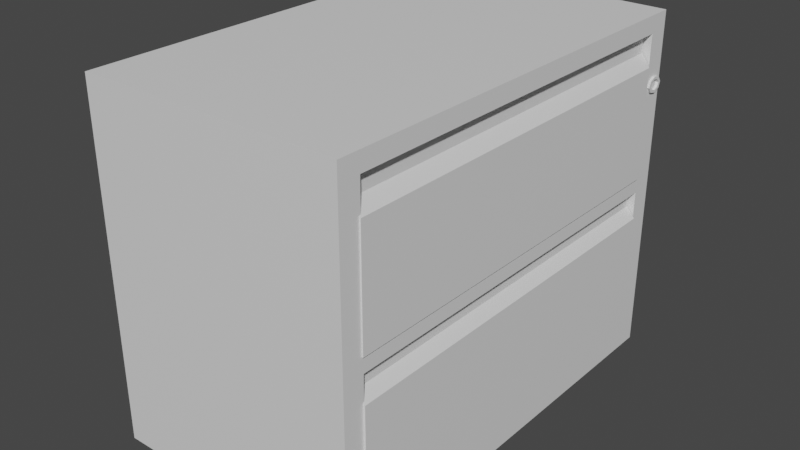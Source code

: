 # Source: Box.blend  (saved by Blender 3.5.10; exported with 4.5.12 LTS)
import bpy
from mathutils import Matrix  # noqa: F401  (used for matrix-valued properties, if any)

bpy.ops.wm.read_factory_settings(use_empty=True)
scene = bpy.context.scene
scene.name = 'Scene'

# ---- collections
col_collection = bpy.data.collections.new('Collection'); scene.collection.children.link(col_collection)

# ---- materials (node trees are filled in below, after node groups)
mat_material = bpy.data.materials.new('Material')
mat_material.alpha_threshold = 0.0
mat_material.use_transparent_shadow = False
mat_material.roughness = 0.5
mat_material.line_color = (0.0, 0.0, 0.0, 1.0)

# ---- material node trees
mat_material.use_nodes = True; mat_material.node_tree.nodes.clear()
_N = mat_material.node_tree.nodes; _L = mat_material.node_tree.links
n0 = _N.new('ShaderNodeOutputMaterial'); n0.name = 'Material Output'; n0.location = (300, 300)
n1 = _N.new('ShaderNodeBsdfPrincipled'); n1.name = 'Principled BSDF'; n1.location = (10, 300)
n1.distribution = 'GGX'
n1.subsurface_method = 'RANDOM_WALK_SKIN'
n1.inputs[3].default_value = 1.45
n1.inputs[27].default_value = (0.0, 0.0, 0.0, 1.0)
n1.inputs[28].default_value = 1.0
_L.new(n1.outputs[0], n0.inputs[0])
n0.is_active_output = True

# ---- world
world_world = bpy.data.worlds.new('World'); scene.world = world_world
world_world.use_nodes = True; world_world.node_tree.nodes.clear()
_N = world_world.node_tree.nodes; _L = world_world.node_tree.links
n0 = _N.new('ShaderNodeOutputWorld'); n0.name = 'World Output'; n0.location = (300, 300)
n1 = _N.new('ShaderNodeBackground'); n1.name = 'Background'; n1.location = (10, 300)
n1.inputs[0].default_value = (0.05088, 0.05088, 0.05088, 1.0)
_L.new(n1.outputs[0], n0.inputs[0])
n0.is_active_output = True
world_world.color = (0.05088, 0.05088, 0.05088)
world_world.use_sun_shadow = False
world_world.sun_shadow_jitter_overblur = 0.0

# ---- meshes
me_cube_005 = bpy.data.meshes.new('Cube.005')
me_cube_005.from_pydata([(0.8833, 0.9, 0.8937), (0.8833, -0.9, 0.8937), (-0.95, 0.9, 0.8937), (-0.95, -0.9, 0.8937), (0.95, 0.9, 0.09091), (0.95, -0.9, 0.09091), (-0.95, 0.9, 0.09091), (-0.95, -0.9, 0.09091), (0.8833, 0.9, 0.8536), (0.8833, -0.9, 0.8536), (-0.95, 0.9, 0.8536), (-0.95, -0.9, 0.8536), (0.8833, 0.9, 0.7964), (0.8833, -0.9, 0.7964), (-0.95, 0.9, 0.7964), (-0.95, -0.9, 0.7964), (0.95, 0.9, 0.7259), (0.95, -0.9, 0.7259), (-0.95, 0.9, 0.7259), (-0.95, -0.9, 0.7259)], [], [(8, 0, 1, 9), (9, 1, 3, 11), (10, 11, 3, 2), (16, 4, 6, 18), (7, 6, 4, 5), (0, 8, 10, 2), (14, 15, 11, 10), (13, 9, 11, 15), (12, 8, 9, 13), (16, 12, 13, 17), (17, 13, 15, 19), (18, 19, 15, 14), (8, 12, 14, 10), (6, 7, 19, 18), (5, 17, 19, 7), (4, 16, 17, 5), (12, 16, 18, 14)])
_uv = me_cube_005.uv_layers.new(name='UVMap')
_uv.uv.foreach_set('vector', [0.6069, 0.5125, 0.6125, 0.5125, 0.6125, 0.7375, 0.6069, 0.7375, 0.6069, 0.7375, 0.6125, 0.7375, 0.6125, 0.7375, 0.6069, 0.7375, 0.6069, 0.5125, 0.6069, 0.7375, 0.6125, 0.7375, 0.6125, 0.5125, 0.589, 0.5125, 0.5, 0.5125, 0.5, 0.5125, 0.589, 0.5125, 0.5, 0.7375, 0.5, 0.5125, 0.5, 0.5125, 0.5, 0.7375, 0.6125, 0.5125, 0.6069, 0.5125, 0.6069, 0.5125, 0.6125, 0.5125, 0.5989, 0.5125, 0.5989, 0.7375, 0.6069, 0.7375, 0.6069, 0.5125, 0.5989, 0.7375, 0.6069, 0.7375, 0.6069, 0.7375, 0.5989, 0.7375, 0.5989, 0.5125, 0.6069, 0.5125, 0.6069, 0.7375, 0.5989, 0.7375, 0.589, 0.5125, 0.5989, 0.5125, 0.5989, 0.7375, 0.589, 0.7375, 0.589, 0.7375, 0.5989, 0.7375, 0.5989, 0.7375, 0.589, 0.7375, 0.589, 0.5125, 0.589, 0.7375, 0.5989, 0.7375, 0.5989, 0.5125, 0.6069, 0.5125, 0.5989, 0.5125, 0.5989, 0.5125, 0.6069, 0.5125, 0.5, 0.5125, 0.5, 0.7375, 0.589, 0.7375, 0.589, 0.5125, 0.5, 0.7375, 0.589, 0.7375, 0.589, 0.7375, 0.5, 0.7375, 0.5, 0.5125, 0.589, 0.5125, 0.589, 0.7375, 0.5, 0.7375, 0.5989, 0.5125, 0.589, 0.5125, 0.589, 0.5125, 0.5989, 0.5125])
me_cube_005.materials.append(mat_material)
me_cube_005.use_mirror_vertex_groups = False
me_cube_005.update()
me_cube_002 = bpy.data.meshes.new('Cube.002')
me_cube_002.from_pydata([(1.0, 0.9, 0.9), (1.0, 0.9, -0.9), (1.0, -0.9, 0.9), (1.0, -0.9, -0.9), (-1.0, 1.0, 1.0), (-1.0, 1.0, -1.0), (-1.0, -1.0, 1.0), (-1.0, -1.0, -1.0), (1.0, 1.0, 1.0), (1.0, 1.0, -1.0), (1.0, -1.0, 1.0), (1.0, -1.0, -1.0), (-1.0, -1.0, -1.0), (-1.0, -1.0, 1.0), (1.0, -1.0, 1.0), (1.0, -1.0, -1.0), (-1.0, -1.0, -1.0), (-1.0, -1.0, 1.0), (1.0, -1.0, 1.0), (1.0, -1.0, -1.0), (-0.9167, 0.9, 0.9), (-0.9167, 0.9, -0.9), (-0.9167, -0.9, 0.9), (-0.9167, -0.9, -0.9), (-1.0, -1.0, -0.03333), (-1.0, -1.0, 0.1083), (1.0, -1.0, 0.1083), (1.0, -1.0, -0.03333), (1.0, 0.9, 0.075), (1.0, -0.9, 0.075), (1.0, -0.9, -1.118e-08), (-1.0, -1.0, -0.03333), (-1.0, -1.0, 0.1083), (1.0, -1.0, 0.1083), (1.0, -1.0, -0.03333), (-1.0, -1.0, -0.03333), (-1.0, -1.0, 0.1083), (1.0, -1.0, 0.1083), (1.0, -1.0, -0.03333), (-0.9167, -0.9, 0.075), (-0.9167, -0.9, -1.118e-08), (1.0, 0.8984, 0.075), (1.0, 0.8984, -1.118e-08), (-0.9167, 0.8984, 0.075), (-0.9167, 0.8984, -1.118e-08), (1.0, 0.9789, 0.6474), (1.0, 0.9961, 0.6165), (1.0, 0.9863, 0.5825), (1.0, 0.914, 0.64), (1.0, 0.9043, 0.606), (1.0, 0.9214, 0.5751), (1.0, 0.945, 0.6571), (1.0, 0.9554, 0.5654), (1.0, 1.0, 0.7187), (1.017, 0.9467, 0.6418), (1.017, 0.9554, 0.5654), (1.017, 0.9961, 0.6165), (1.017, 0.9043, 0.606), (1.017, 0.9693, 0.6353), (1.017, 0.9743, 0.5921), (1.017, 0.9261, 0.6304), (1.017, 0.931, 0.5872), (1.017, 0.9789, 0.6474), (1.017, 0.9808, 0.6147), (1.017, 0.9863, 0.5825), (1.017, 0.914, 0.64), (1.017, 0.9196, 0.6078), (1.017, 0.9214, 0.5751), (1.017, 0.9537, 0.5807), (1.017, 0.945, 0.6571), (0.9833, 0.9467, 0.6418), (0.9833, 0.9537, 0.5807), (0.9833, 0.9808, 0.6147), (0.9833, 0.9196, 0.6078), (0.9833, 0.9693, 0.6353), (0.9833, 0.9743, 0.5921), (0.9833, 0.9261, 0.6304), (0.9833, 0.931, 0.5872)], [], [(8, 4, 6, 10), (7, 11, 15, 12), (5, 9, 11, 7), (5, 4, 8, 53, 9), (14, 13, 17, 18), (10, 6, 13, 14), (26, 10, 14, 33), (24, 7, 12, 31), (31, 12, 16, 35), (12, 15, 19, 16), (33, 14, 18, 37), (30, 3, 23, 40), (0, 2, 22, 20), (68, 61, 66, 57, 67, 55, 64, 59), (3, 1, 21, 23), (2, 29, 39, 22), (39, 29, 41, 43), (15, 34, 38, 19), (34, 33, 37, 38), (13, 32, 36, 17), (32, 31, 35, 36), (6, 25, 32, 13), (25, 24, 31, 32), (11, 27, 34, 15), (27, 26, 33, 34), (1, 28, 0, 20, 21), (46, 47, 52, 28, 1, 3, 30, 42, 41, 29, 2, 0, 8, 10, 26, 27, 11, 9, 53, 51, 45), (21, 20, 22, 39, 40, 23), (41, 42, 44, 43), (30, 40, 44, 42), (40, 39, 43, 44), (47, 46, 56, 64), (49, 50, 67, 57), (45, 51, 69, 62), (51, 48, 65, 69), (24, 25, 6, 4, 5, 7), (59, 63, 72, 75), (66, 61, 77, 73), (58, 54, 70, 74), (54, 60, 76, 70), (50, 52, 55, 67), (52, 47, 64, 55), (48, 49, 57, 65), (46, 45, 62, 56), (38, 37, 18, 17, 36, 35, 16, 19), (63, 59, 64, 56, 62, 69, 65, 57, 66, 60, 54, 58), (48, 51, 53, 8, 0, 28, 52, 50, 49), (70, 76, 73, 77, 71, 75, 72, 74), (61, 68, 71, 77), (68, 59, 75, 71), (60, 66, 73, 76), (63, 58, 74, 72)])
_uv = me_cube_002.uv_layers.new(name='UVMap')
_uv.uv.foreach_set('vector', [0.625, 0.5, 0.875, 0.5, 0.875, 0.75, 0.625, 0.75, 0.125, 0.75, 0.375, 0.75, 0.375, 0.75, 0.125, 0.75, 0.125, 0.5, 0.375, 0.5, 0.375, 0.75, 0.125, 0.75, 0.375, 0.25, 0.625, 0.25, 0.625, 0.5, 0.5987, 0.5, 0.375, 0.5, 0.625, 0.75, 0.875, 0.75, 0.875, 0.75, 0.625, 0.75, 0.625, 0.75, 0.875, 0.75, 0.875, 0.75, 0.625, 0.75, 0.5417, 0.75, 0.625, 0.75, 0.625, 0.75, 0.5417, 0.75, 0.4583, 0.0, 0.375, 0.0, 0.375, 0.0, 0.4583, 0.0, 0.4583, 0.0, 0.375, 0.0, 0.375, 0.0, 0.4583, 0.0, 0.125, 0.75, 0.375, 0.75, 0.375, 0.75, 0.125, 0.75, 0.5417, 0.75, 0.625, 0.75, 0.625, 0.75, 0.5417, 0.75, 0.4625, 0.7375, 0.3875, 0.7375, 0.3875, 0.7375, 0.4625, 0.7375, 0.6125, 0.5125, 0.6125, 0.7375, 0.6125, 0.7375, 0.6125, 0.5125, 0.5842, 0.5075, 0.5837, 0.5083, 0.5853, 0.5082, 0.5842, 0.5092, 0.5819, 0.5092, 0.5826, 0.508, 0.5858, 0.5033, 0.5866, 0.5049, 0.3875, 0.7375, 0.3875, 0.5125, 0.3875, 0.5125, 0.3875, 0.7375, 0.6125, 0.7375, 0.5375, 0.7375, 0.5375, 0.7375, 0.6125, 0.7375, 0.5375, 0.7375, 0.5375, 0.7375, 0.5375, 0.7375, 0.5375, 0.7375, 0.375, 0.75, 0.4583, 0.75, 0.4583, 0.75, 0.375, 0.75, 0.4583, 0.75, 0.5417, 0.75, 0.5417, 0.75, 0.4583, 0.75, 0.625, 0.0, 0.5417, 0.0, 0.5417, 0.0, 0.625, 0.0, 0.5417, 0.0, 0.4583, 0.0, 0.4583, 0.0, 0.5417, 0.0, 0.625, 0.0, 0.5417, 0.0, 0.5417, 0.0, 0.625, 0.0, 0.5417, 0.0, 0.4583, 0.0, 0.4583, 0.0, 0.5417, 0.0, 0.375, 0.75, 0.4583, 0.75, 0.4583, 0.75, 0.375, 0.75, 0.4583, 0.75, 0.5417, 0.75, 0.5417, 0.75, 0.4583, 0.75, 0.3875, 0.5125, 0.5375, 0.5125, 0.6125, 0.5125, 0.6125, 0.5125, 0.3875, 0.5125, 0.5913, 0.5033, 0.5858, 0.5033, 0.5826, 0.508, 0.5375, 0.5125, 0.3875, 0.5125, 0.3875, 0.7375, 0.4625, 0.7375, 0.4625, 0.7375, 0.5375, 0.7375, 0.5375, 0.7375, 0.6125, 0.7375, 0.6125, 0.5125, 0.625, 0.5, 0.625, 0.75, 0.5417, 0.75, 0.4583, 0.75, 0.375, 0.75, 0.375, 0.5, 0.5987, 0.5, 0.5925, 0.5043, 0.5932, 0.5033, 0.0, 0.0, 0.0, 0.0, 0.0, 0.0, 0.0, 0.0, 0.0, 0.0, 0.0, 0.0, 0.5375, 0.7375, 0.4625, 0.7375, 0.4625, 0.7375, 0.5375, 0.7375, 0.4625, 0.7375, 0.4625, 0.7375, 0.4625, 0.7375, 0.4625, 0.7375, 0.0, 0.0, 0.0, 0.0, 0.0, 0.0, 0.0, 0.0, 0.5858, 0.5033, 0.5913, 0.5033, 0.5913, 0.5033, 0.5858, 0.5033, 0.5842, 0.5092, 0.5819, 0.5092, 0.5819, 0.5092, 0.5842, 0.5092, 0.5932, 0.5033, 0.5925, 0.5043, 0.5925, 0.5043, 0.5932, 0.5033, 0.5925, 0.5043, 0.5888, 0.5092, 0.5888, 0.5092, 0.5925, 0.5043, 0.4583, 0.0, 0.5417, 0.0, 0.625, 0.0, 0.625, 0.25, 0.375, 0.25, 0.375, 0.0, 0.5866, 0.5049, 0.59, 0.5043, 0.59, 0.5043, 0.5866, 0.5049, 0.5853, 0.5082, 0.5837, 0.5083, 0.5837, 0.5083, 0.5853, 0.5082, 0.5914, 0.5042, 0.5908, 0.505, 0.5908, 0.505, 0.5914, 0.5042, 0.5908, 0.505, 0.5883, 0.5076, 0.5883, 0.5076, 0.5908, 0.505, 0.5819, 0.5092, 0.5826, 0.508, 0.5826, 0.508, 0.5819, 0.5092, 0.5826, 0.508, 0.5858, 0.5033, 0.5858, 0.5033, 0.5826, 0.508, 0.5888, 0.5092, 0.5842, 0.5092, 0.5842, 0.5092, 0.5888, 0.5092, 0.5913, 0.5033, 0.5932, 0.5033, 0.5932, 0.5033, 0.5913, 0.5033, 0.4583, 0.75, 0.5417, 0.75, 0.625, 0.75, 0.625, 1.0, 0.5417, 1.0, 0.4583, 1.0, 0.375, 1.0, 0.375, 0.75, 0.59, 0.5043, 0.5866, 0.5049, 0.5858, 0.5033, 0.5913, 0.5033, 0.5932, 0.5033, 0.5925, 0.5043, 0.5888, 0.5092, 0.5842, 0.5092, 0.5853, 0.5082, 0.5883, 0.5076, 0.5908, 0.505, 0.5914, 0.5042, 0.5888, 0.5092, 0.5925, 0.5043, 0.5987, 0.5, 0.625, 0.5, 0.6125, 0.5125, 0.5375, 0.5125, 0.5826, 0.508, 0.5819, 0.5092, 0.5842, 0.5092, 0.5908, 0.505, 0.5883, 0.5076, 0.5853, 0.5082, 0.5837, 0.5083, 0.5842, 0.5075, 0.5866, 0.5049, 0.59, 0.5043, 0.5914, 0.5042, 0.5837, 0.5083, 0.5842, 0.5075, 0.5842, 0.5075, 0.5837, 0.5083, 0.5842, 0.5075, 0.5866, 0.5049, 0.5866, 0.5049, 0.5842, 0.5075, 0.5883, 0.5076, 0.5853, 0.5082, 0.5853, 0.5082, 0.5883, 0.5076, 0.59, 0.5043, 0.5914, 0.5042, 0.5914, 0.5042, 0.59, 0.5043])
me_cube_002.materials.append(mat_material)
me_cube_002.use_mirror_vertex_groups = False
me_cube_002.update()
me_cube_004 = bpy.data.meshes.new('Cube.004')
me_cube_004.from_pydata([(0.95, 0.9, -0.8937), (0.95, -0.9, -0.8937), (-0.95, 0.9, -0.8937), (-0.95, -0.9, -0.8937), (0.8833, 0.9, 0.0), (0.8833, -0.9, 0.0), (-0.95, 0.9, 0.0), (-0.95, -0.9, 0.0), (0.8833, 0.9, -0.04469), (0.8833, -0.9, -0.04469), (-0.95, 0.9, -0.04469), (-0.95, -0.9, -0.04469), (0.8833, 0.9, -0.08714), (0.8833, -0.9, -0.08714), (-0.95, 0.9, -0.08714), (-0.95, -0.9, -0.08714), (0.95, 0.9, -0.1476), (0.95, -0.9, -0.1476), (-0.95, 0.9, -0.1476), (-0.95, -0.9, -0.1476)], [], [(0, 1, 3, 2), (16, 0, 2, 18), (10, 11, 7, 6), (9, 5, 7, 11), (8, 4, 5, 9), (12, 8, 9, 13), (13, 9, 11, 15), (14, 15, 11, 10), (4, 8, 10, 6), (18, 19, 15, 14), (17, 13, 15, 19), (16, 12, 13, 17), (8, 12, 14, 10), (0, 16, 17, 1), (1, 17, 19, 3), (2, 3, 19, 18), (12, 16, 18, 14)])
_uv = me_cube_004.uv_layers.new(name='UVMap')
_uv.uv.foreach_set('vector', [0.3875, 0.5125, 0.3875, 0.7375, 0.3875, 0.7375, 0.3875, 0.5125, 0.4814, 0.5125, 0.3875, 0.5125, 0.3875, 0.5125, 0.4814, 0.5125, 0.4944, 0.5125, 0.4944, 0.7375, 0.5, 0.7375, 0.5, 0.5125, 0.4944, 0.7375, 0.5, 0.7375, 0.5, 0.7375, 0.4944, 0.7375, 0.4944, 0.5125, 0.5, 0.5125, 0.5, 0.7375, 0.4944, 0.7375, 0.489, 0.5125, 0.4944, 0.5125, 0.4944, 0.7375, 0.489, 0.7375, 0.489, 0.7375, 0.4944, 0.7375, 0.4944, 0.7375, 0.489, 0.7375, 0.489, 0.5125, 0.489, 0.7375, 0.4944, 0.7375, 0.4944, 0.5125, 0.5, 0.5125, 0.4944, 0.5125, 0.4944, 0.5125, 0.5, 0.5125, 0.4814, 0.5125, 0.4814, 0.7375, 0.489, 0.7375, 0.489, 0.5125, 0.4814, 0.7375, 0.489, 0.7375, 0.489, 0.7375, 0.4814, 0.7375, 0.4814, 0.5125, 0.489, 0.5125, 0.489, 0.7375, 0.4814, 0.7375, 0.4944, 0.5125, 0.489, 0.5125, 0.489, 0.5125, 0.4944, 0.5125, 0.3875, 0.5125, 0.4814, 0.5125, 0.4814, 0.7375, 0.3875, 0.7375, 0.3875, 0.7375, 0.4814, 0.7375, 0.4814, 0.7375, 0.3875, 0.7375, 0.3875, 0.5125, 0.3875, 0.7375, 0.4814, 0.7375, 0.4814, 0.5125, 0.489, 0.5125, 0.4814, 0.5125, 0.4814, 0.5125, 0.489, 0.5125])
me_cube_004.materials.append(mat_material)
me_cube_004.use_mirror_vertex_groups = False
me_cube_004.update()
me_cube_003 = bpy.data.meshes.new('Cube.003')
me_cube_003.from_pydata([(0.8833, 0.9, 0.8937), (0.8833, -0.9, 0.8937), (0.95, 0.9, 0.09091), (0.95, -0.9, 0.09091), (0.8833, 0.9, 0.8536), (0.8833, -0.9, 0.8536), (0.8833, 0.9, 0.7964), (0.8833, -0.9, 0.7964), (0.95, 0.9, 0.7259), (0.95, -0.9, 0.7259), (0.9999, 0.9077, 0.9047), (0.9999, 0.9077, -0.8953), (0.9999, -0.8923, 0.9047), (0.9999, -0.8923, -0.8953), (-1.0, 1.008, 1.005), (-1.0, 1.008, -0.9953), (-1.0, -0.9923, 1.005), (-1.0, -0.9923, -0.9953), (0.9999, 1.008, 1.005), (0.9999, 1.008, -0.9953), (0.9999, -0.9923, 1.005), (0.9999, -0.9923, -0.9953), (-1.0, -0.9923, -0.9953), (-1.0, -0.9923, 1.005), (0.9999, -0.9923, 1.005), (0.9999, -0.9923, -0.9953), (-1.0, -0.9923, -0.9953), (-1.0, -0.9923, 1.005), (0.9999, -0.9923, 1.005), (0.9999, -0.9923, -0.9953), (0.9999, -0.8923, 0.0797), (0.9999, -0.8923, 0.004695), (0.9999, 0.921, 0.0797), (0.9999, 0.921, 0.004695), (0.9722, 0.9024, -0.8937), (0.9722, -0.8976, -0.8937), (0.9056, 0.9024, 4.657e-10), (0.9056, -0.8976, 4.657e-10), (0.9056, 0.9024, -0.04469), (0.9056, -0.8976, -0.04469), (0.9056, 0.9024, -0.08714), (0.9056, -0.8976, -0.08714), (0.9722, 0.9024, -0.1476), (0.9722, -0.8976, -0.1476), (0.6564, -0.8923, 0.0797), (0.6564, -0.8923, 0.004695), (0.6564, 0.921, 0.0797), (0.6564, 0.921, 0.004695)], [], [(4, 0, 1, 5), (6, 4, 5, 7), (8, 6, 7, 9), (2, 8, 9, 3), (18, 14, 16, 20), (17, 21, 25, 22), (15, 19, 21, 17), (19, 15, 14, 18), (24, 23, 27, 28), (20, 16, 23, 24), (22, 25, 29, 26), (29, 13, 12, 28), (29, 28, 27, 26), (14, 15, 26, 27), (10, 18, 28, 12), (29, 19, 11, 13), (10, 11, 19, 18), (31, 30, 32, 33), (38, 36, 37, 39), (40, 38, 39, 41), (42, 40, 41, 43), (34, 42, 43, 35), (45, 47, 46, 44), (32, 30, 44, 46), (30, 31, 45, 44), (31, 33, 47, 45), (33, 32, 46, 47)])
_uv = me_cube_003.uv_layers.new(name='UVMap')
_uv.uv.foreach_set('vector', [0.6069, 0.5125, 0.6125, 0.5125, 0.6125, 0.7375, 0.6069, 0.7375, 0.5989, 0.5125, 0.6069, 0.5125, 0.6069, 0.7375, 0.5989, 0.7375, 0.589, 0.5125, 0.5989, 0.5125, 0.5989, 0.7375, 0.589, 0.7375, 0.5, 0.5125, 0.589, 0.5125, 0.589, 0.7375, 0.5, 0.7375, 0.625, 0.5, 0.875, 0.5, 0.875, 0.75, 0.625, 0.75, 0.125, 0.75, 0.375, 0.75, 0.375, 0.75, 0.125, 0.75, 0.125, 0.5, 0.375, 0.5, 0.375, 0.75, 0.125, 0.75, 0.375, 0.5, 0.375, 0.25, 0.875, 0.5, 0.625, 0.5, 0.625, 0.75, 0.875, 0.75, 0.875, 0.75, 0.625, 0.75, 0.625, 0.75, 0.875, 0.75, 0.875, 0.75, 0.625, 0.75, 0.125, 0.75, 0.375, 0.75, 0.375, 0.75, 0.125, 0.75, 0.0, 0.0, 0.0, 0.0, 0.6125, 0.7375, 0.0, 0.0, 0.375, 0.75, 0.625, 0.75, 0.0, 0.0, 0.125, 0.75, 0.875, 0.5, 0.375, 0.25, 0.0, 0.0, 0.0, 0.0, 0.6125, 0.5125, 0.0, 0.0, 0.0, 0.0, 0.6125, 0.7375, 0.0, 0.0, 0.0, 0.0, 0.0, 0.0, 0.0, 0.0, 0.6125, 0.5125, 0.0, 0.0, 0.0, 0.0, 0.625, 0.5, 0.0, 0.0, 0.0, 0.0, 0.5375, 0.7375, 0.4625, 0.7375, 0.4944, 0.5125, 0.5, 0.5125, 0.5, 0.7375, 0.4944, 0.7375, 0.489, 0.5125, 0.4944, 0.5125, 0.4944, 0.7375, 0.489, 0.7375, 0.4814, 0.5125, 0.489, 0.5125, 0.489, 0.7375, 0.4814, 0.7375, 0.3875, 0.5125, 0.4814, 0.5125, 0.4814, 0.7375, 0.3875, 0.7375, 0.0, 0.0, 0.4625, 0.7375, 0.5375, 0.7375, 0.0, 0.0, 0.5375, 0.7375, 0.0, 0.0, 0.0, 0.0, 0.5375, 0.7375, 0.0, 0.0, 0.0, 0.0, 0.0, 0.0, 0.0, 0.0, 0.0, 0.0, 0.4625, 0.7375, 0.4625, 0.7375, 0.0, 0.0, 0.4625, 0.7375, 0.5375, 0.7375, 0.5375, 0.7375, 0.4625, 0.7375])
me_cube_003.materials.append(mat_material)
me_cube_003.use_mirror_vertex_groups = False
me_cube_003.update()

# ---- objects
ob_upperbox_001 = bpy.data.objects.new('UpperBox.001', me_cube_005)
ob_mainbox_001 = bpy.data.objects.new('MainBox.001', me_cube_002)
ob_lowebox_001 = bpy.data.objects.new('LoweBox.001', me_cube_004)
ob_box = bpy.data.objects.new('bOX', me_cube_003)

# ---- transforms, parenting, visibility, modifiers, constraints
ob_upperbox_001.location = (0.1795, -0.03833, -0.01878)
ob_upperbox_001.scale = (3.0, 5.0, 4.0)
ob_upperbox_001.lock_rotations_4d = False
ob_upperbox_001.empty_display_type = 'ARROWS'
ob_upperbox_001.lineart.crease_threshold = 0.0
ob_mainbox_001.location = (0.0, 0.0, 0.0)
ob_mainbox_001.scale = (3.0, 5.0, 4.0)
ob_mainbox_001.lock_rotations_4d = False
ob_mainbox_001.empty_display_type = 'ARROWS'
ob_mainbox_001.lineart.crease_threshold = 0.0
ob_lowebox_001.location = (0.1913, -0.02617, -0.01878)
ob_lowebox_001.scale = (3.0, 5.0, 4.0)
ob_lowebox_001.lock_rotations_4d = False
ob_lowebox_001.empty_display_type = 'ARROWS'
ob_lowebox_001.lineart.crease_threshold = 0.0
ob_box.location = (0.0001802, -0.03833, -0.01878)
ob_box.scale = (3.0, 5.0, 4.0)
ob_box.lock_rotations_4d = False
ob_box.empty_display_type = 'ARROWS'
ob_box.lineart.crease_threshold = 0.0

# ---- collection membership
scene.collection.objects.link(ob_upperbox_001)
scene.collection.objects.link(ob_mainbox_001)
scene.collection.objects.link(ob_lowebox_001)
col_collection.objects.link(ob_box)

# ---- scene / render settings (as saved in the file)
scene.frame_start = 1; scene.frame_end = 250; scene.frame_set(1)
scene.render.engine = 'BLENDER_EEVEE_NEXT'
scene.cycles.sampling_pattern = 'TABULATED_SOBOL'
scene.view_settings.view_transform = 'Filmic'
bpy.context.view_layer.update()

# ---- added for rendering (the .blend has no active camera and no usable light): camera, sun
cam_auto = bpy.data.cameras.new('AutoCamera')
cam_auto.lens = 50.0
cam_auto.sensor_width = 36.0
cam_auto.clip_end = 1000.0
ob_auto_camera = bpy.data.objects.new('AutoCamera', cam_auto)
scene.collection.objects.link(ob_auto_camera)
ob_auto_camera.location = (13.1293, -15.7252, 10.4835)
ob_auto_camera.rotation_euler = (1.09748, -7.21219e-08, 0.694738)
scene.camera = ob_auto_camera
light_auto_sun = bpy.data.lights.new('AutoSun', 'SUN')
light_auto_sun.energy = 3.0
light_auto_sun.angle = 0.0523599
ob_auto_sun = bpy.data.objects.new('AutoSun', light_auto_sun)
scene.collection.objects.link(ob_auto_sun)
ob_auto_sun.rotation_euler = (0.872665, 0.174533, 0.523599)
bpy.context.view_layer.update()
